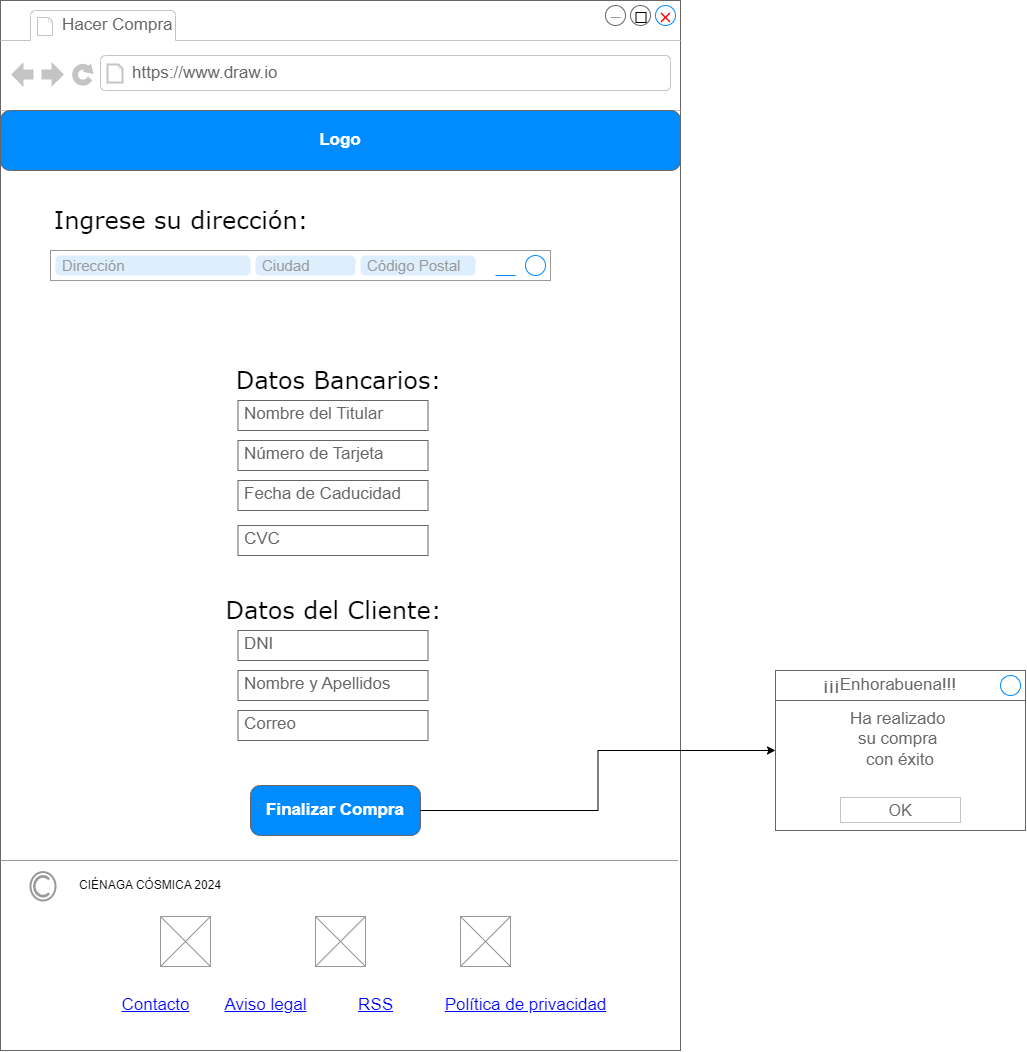

The diagram above was exported from draw.io. Its source (the exported page's mxGraphModel, read from the mxfile embedded in the PNG):
<mxGraphModel dx="2625" dy="1508" grid="1" gridSize="10" guides="1" tooltips="1" connect="1" arrows="1" fold="1" page="1" pageScale="1" pageWidth="827" pageHeight="1169" math="0" shadow="0">
  <root>
    <mxCell id="0" />
    <mxCell id="1" parent="0" />
    <mxCell id="Z-as8QdcGLwNxSppz4_j-1" value="" style="strokeWidth=1;shadow=0;dashed=0;align=center;html=1;shape=mxgraph.mockup.containers.browserWindow;rSize=0;strokeColor=#666666;strokeColor2=#008cff;strokeColor3=#c4c4c4;mainText=,;recursiveResize=0;" parent="1" vertex="1">
      <mxGeometry x="30" y="40" width="680" height="1050" as="geometry" />
    </mxCell>
    <mxCell id="Z-as8QdcGLwNxSppz4_j-2" value="Hacer Compra" style="strokeWidth=1;shadow=0;dashed=0;align=center;html=1;shape=mxgraph.mockup.containers.anchor;fontSize=17;fontColor=#666666;align=left;whiteSpace=wrap;" parent="Z-as8QdcGLwNxSppz4_j-1" vertex="1">
      <mxGeometry x="60" y="12" width="150" height="26" as="geometry" />
    </mxCell>
    <mxCell id="Z-as8QdcGLwNxSppz4_j-3" value="https://www.draw.io" style="strokeWidth=1;shadow=0;dashed=0;align=center;html=1;shape=mxgraph.mockup.containers.anchor;rSize=0;fontSize=17;fontColor=#666666;align=left;" parent="Z-as8QdcGLwNxSppz4_j-1" vertex="1">
      <mxGeometry x="130" y="60" width="250" height="26" as="geometry" />
    </mxCell>
    <mxCell id="mR662OAO2LvpequggK8j-1" value="" style="strokeWidth=1;shadow=0;dashed=0;align=center;html=1;shape=mxgraph.mockup.misc.rrect;rSize=0;strokeColor=#999999;fillColor=#ffffff;" parent="Z-as8QdcGLwNxSppz4_j-1" vertex="1">
      <mxGeometry x="50" y="250" width="500" height="30" as="geometry" />
    </mxCell>
    <mxCell id="mR662OAO2LvpequggK8j-2" value="Dirección" style="strokeWidth=1;shadow=0;dashed=0;align=center;html=1;shape=mxgraph.mockup.misc.rrect;rSize=5;strokeColor=none;fontSize=15;fontColor=#999999;fillColor=#ddeeff;align=left;spacingLeft=5;whiteSpace=wrap;" parent="mR662OAO2LvpequggK8j-1" vertex="1">
      <mxGeometry x="5" y="5" width="195" height="20" as="geometry" />
    </mxCell>
    <mxCell id="mR662OAO2LvpequggK8j-3" value="Ciudad" style="strokeWidth=1;shadow=0;dashed=0;align=center;html=1;shape=mxgraph.mockup.misc.rrect;rSize=5;strokeColor=none;fontSize=15;fontColor=#999999;fillColor=#ddeeff;align=left;spacingLeft=5;whiteSpace=wrap;" parent="mR662OAO2LvpequggK8j-1" vertex="1">
      <mxGeometry x="205" y="5" width="100" height="20" as="geometry" />
    </mxCell>
    <mxCell id="mR662OAO2LvpequggK8j-4" value="Código Postal" style="strokeWidth=1;shadow=0;dashed=0;align=center;html=1;shape=mxgraph.mockup.misc.rrect;rSize=5;strokeColor=none;fontSize=15;fontColor=#999999;fillColor=#ddeeff;align=left;spacingLeft=5;whiteSpace=wrap;" parent="mR662OAO2LvpequggK8j-1" vertex="1">
      <mxGeometry x="310" y="5" width="115" height="20" as="geometry" />
    </mxCell>
    <mxCell id="mR662OAO2LvpequggK8j-5" value="" style="strokeWidth=1;shadow=0;dashed=0;align=center;html=1;shape=mxgraph.mockup.misc.anchor;" parent="mR662OAO2LvpequggK8j-1" vertex="1">
      <mxGeometry x="495" y="15" as="geometry" />
    </mxCell>
    <mxCell id="mR662OAO2LvpequggK8j-6" value="" style="shape=ellipse;fillColor=none;strokeColor=#008cff;resizable=0;html=1;" parent="mR662OAO2LvpequggK8j-5" vertex="1">
      <mxGeometry x="-20" y="-10" width="20" height="20" as="geometry" />
    </mxCell>
    <mxCell id="mR662OAO2LvpequggK8j-7" value="" style="strokeWidth=1;shadow=0;dashed=0;align=center;html=1;shape=mxgraph.mockup.misc.anchor;" parent="mR662OAO2LvpequggK8j-1" vertex="1">
      <mxGeometry x="465" y="15" as="geometry" />
    </mxCell>
    <mxCell id="mR662OAO2LvpequggK8j-8" value="" style="shape=line;strokeColor=#008cff;resizable=0;" parent="mR662OAO2LvpequggK8j-7" vertex="1">
      <mxGeometry x="-20" y="5" width="20" height="10" as="geometry" />
    </mxCell>
    <mxCell id="mR662OAO2LvpequggK8j-9" value="&lt;span style=&quot;font-weight: normal;&quot;&gt;&lt;font face=&quot;Verdana&quot;&gt;Ingrese su dirección:&amp;nbsp;&lt;/font&gt;&lt;/span&gt;" style="text;strokeColor=none;fillColor=none;html=1;fontSize=24;fontStyle=1;verticalAlign=middle;align=center;" parent="Z-as8QdcGLwNxSppz4_j-1" vertex="1">
      <mxGeometry x="50" y="200" width="270" height="40" as="geometry" />
    </mxCell>
    <mxCell id="mR662OAO2LvpequggK8j-10" value="&lt;font face=&quot;Verdana&quot;&gt;&lt;span style=&quot;font-weight: 400;&quot;&gt;Datos Bancarios:&lt;/span&gt;&lt;/font&gt;" style="text;strokeColor=none;fillColor=none;html=1;fontSize=24;fontStyle=1;verticalAlign=middle;align=center;" parent="Z-as8QdcGLwNxSppz4_j-1" vertex="1">
      <mxGeometry x="217.5" y="360" width="240" height="40" as="geometry" />
    </mxCell>
    <mxCell id="mR662OAO2LvpequggK8j-11" value="Nombre del Titular" style="strokeWidth=1;shadow=0;dashed=0;align=center;html=1;shape=mxgraph.mockup.text.textBox;fontColor=#666666;align=left;fontSize=17;spacingLeft=4;spacingTop=-3;whiteSpace=wrap;strokeColor=#666666;mainText=" parent="Z-as8QdcGLwNxSppz4_j-1" vertex="1">
      <mxGeometry x="237.5" y="400" width="190" height="30" as="geometry" />
    </mxCell>
    <mxCell id="mR662OAO2LvpequggK8j-12" value="Número de Tarjeta" style="strokeWidth=1;shadow=0;dashed=0;align=center;html=1;shape=mxgraph.mockup.text.textBox;fontColor=#666666;align=left;fontSize=17;spacingLeft=4;spacingTop=-3;whiteSpace=wrap;strokeColor=#666666;mainText=" parent="Z-as8QdcGLwNxSppz4_j-1" vertex="1">
      <mxGeometry x="237.5" y="440" width="190" height="30" as="geometry" />
    </mxCell>
    <mxCell id="mR662OAO2LvpequggK8j-13" value="Fecha de Caducidad" style="strokeWidth=1;shadow=0;dashed=0;align=center;html=1;shape=mxgraph.mockup.text.textBox;fontColor=#666666;align=left;fontSize=17;spacingLeft=4;spacingTop=-3;whiteSpace=wrap;strokeColor=#666666;mainText=" parent="Z-as8QdcGLwNxSppz4_j-1" vertex="1">
      <mxGeometry x="237.5" y="480" width="190" height="30" as="geometry" />
    </mxCell>
    <mxCell id="mR662OAO2LvpequggK8j-14" value="CVC" style="strokeWidth=1;shadow=0;dashed=0;align=center;html=1;shape=mxgraph.mockup.text.textBox;fontColor=#666666;align=left;fontSize=17;spacingLeft=4;spacingTop=-3;whiteSpace=wrap;strokeColor=#666666;mainText=" parent="Z-as8QdcGLwNxSppz4_j-1" vertex="1">
      <mxGeometry x="237.5" y="525" width="190" height="30" as="geometry" />
    </mxCell>
    <mxCell id="mR662OAO2LvpequggK8j-15" value="&lt;font face=&quot;Verdana&quot;&gt;&lt;span style=&quot;font-weight: 400;&quot;&gt;Datos del Cliente:&lt;/span&gt;&lt;/font&gt;" style="text;strokeColor=none;fillColor=none;html=1;fontSize=24;fontStyle=1;verticalAlign=middle;align=center;" parent="Z-as8QdcGLwNxSppz4_j-1" vertex="1">
      <mxGeometry x="212.5" y="590" width="240" height="40" as="geometry" />
    </mxCell>
    <mxCell id="mR662OAO2LvpequggK8j-16" value="DNI" style="strokeWidth=1;shadow=0;dashed=0;align=center;html=1;shape=mxgraph.mockup.text.textBox;fontColor=#666666;align=left;fontSize=17;spacingLeft=4;spacingTop=-3;whiteSpace=wrap;strokeColor=#666666;mainText=" parent="Z-as8QdcGLwNxSppz4_j-1" vertex="1">
      <mxGeometry x="237.5" y="630" width="190" height="30" as="geometry" />
    </mxCell>
    <mxCell id="mR662OAO2LvpequggK8j-17" value="Nombre y Apellidos" style="strokeWidth=1;shadow=0;dashed=0;align=center;html=1;shape=mxgraph.mockup.text.textBox;fontColor=#666666;align=left;fontSize=17;spacingLeft=4;spacingTop=-3;whiteSpace=wrap;strokeColor=#666666;mainText=" parent="Z-as8QdcGLwNxSppz4_j-1" vertex="1">
      <mxGeometry x="237.5" y="670" width="190" height="30" as="geometry" />
    </mxCell>
    <mxCell id="mR662OAO2LvpequggK8j-18" value="Correo" style="strokeWidth=1;shadow=0;dashed=0;align=center;html=1;shape=mxgraph.mockup.text.textBox;fontColor=#666666;align=left;fontSize=17;spacingLeft=4;spacingTop=-3;whiteSpace=wrap;strokeColor=#666666;mainText=" parent="Z-as8QdcGLwNxSppz4_j-1" vertex="1">
      <mxGeometry x="237.5" y="710" width="190" height="30" as="geometry" />
    </mxCell>
    <mxCell id="mR662OAO2LvpequggK8j-19" value="Finalizar Compra" style="strokeWidth=1;shadow=0;dashed=0;align=center;html=1;shape=mxgraph.mockup.buttons.button;strokeColor=#666666;fontColor=#ffffff;mainText=;buttonStyle=round;fontSize=17;fontStyle=1;fillColor=#008cff;whiteSpace=wrap;" parent="Z-as8QdcGLwNxSppz4_j-1" vertex="1">
      <mxGeometry x="250" y="785" width="170" height="50" as="geometry" />
    </mxCell>
    <mxCell id="GDNIEz38hZv5q1MVcyrt-3" value="" style="verticalLabelPosition=bottom;shadow=0;dashed=0;align=center;html=1;verticalAlign=top;strokeWidth=1;shape=mxgraph.mockup.markup.line;strokeColor=#999999;" parent="Z-as8QdcGLwNxSppz4_j-1" vertex="1">
      <mxGeometry y="850" width="677.5" height="20" as="geometry" />
    </mxCell>
    <mxCell id="Q-aT-gafKptCyuj9bXmU-1" value="Logo" style="strokeWidth=1;shadow=0;dashed=0;align=center;html=1;shape=mxgraph.mockup.buttons.button;strokeColor=#666666;fontColor=#ffffff;mainText=;buttonStyle=round;fontSize=17;fontStyle=1;fillColor=#008cff;whiteSpace=wrap;" parent="Z-as8QdcGLwNxSppz4_j-1" vertex="1">
      <mxGeometry y="110" width="680" height="60" as="geometry" />
    </mxCell>
    <mxCell id="BKEe5R1bKic45ECOxzBc-1" value="" style="shape=mxgraph.mockup.markup.redX;fillColor=#ff0000;html=1;shadow=0;whiteSpace=wrap;strokeColor=none;" parent="Z-as8QdcGLwNxSppz4_j-1" vertex="1">
      <mxGeometry x="660" y="12" width="10" height="10" as="geometry" />
    </mxCell>
    <mxCell id="BKEe5R1bKic45ECOxzBc-2" value="" style="verticalLabelPosition=bottom;shadow=0;dashed=0;align=center;html=1;verticalAlign=top;strokeWidth=1;shape=mxgraph.mockup.markup.line;strokeColor=#999999;" parent="Z-as8QdcGLwNxSppz4_j-1" vertex="1">
      <mxGeometry x="610" y="12" width="10" height="10" as="geometry" />
    </mxCell>
    <mxCell id="BKEe5R1bKic45ECOxzBc-3" value="" style="whiteSpace=wrap;html=1;" parent="Z-as8QdcGLwNxSppz4_j-1" vertex="1">
      <mxGeometry x="635.5" y="12" width="10" height="10" as="geometry" />
    </mxCell>
    <mxCell id="Aw-MAw3Kfxk-DdNrE80i-1" value="" style="strokeColor=#999999;verticalLabelPosition=bottom;shadow=0;dashed=0;verticalAlign=top;strokeWidth=2;html=1;shape=mxgraph.mockup.misc.copyrightIcon;" vertex="1" parent="Z-as8QdcGLwNxSppz4_j-1">
      <mxGeometry x="30" y="871.5927272727274" width="25" height="28.409090909090917" as="geometry" />
    </mxCell>
    <mxCell id="Aw-MAw3Kfxk-DdNrE80i-2" value="Contacto" style="shape=rectangle;strokeColor=none;fillColor=none;linkText=;fontSize=17;fontColor=#0000ff;fontStyle=4;html=1;align=center;" vertex="1" parent="Z-as8QdcGLwNxSppz4_j-1">
      <mxGeometry x="80" y="990.0899999999999" width="150" height="30" as="geometry" />
    </mxCell>
    <mxCell id="Aw-MAw3Kfxk-DdNrE80i-3" value="Política de privacidad" style="shape=rectangle;strokeColor=none;fillColor=none;linkText=;fontSize=17;fontColor=#0000ff;fontStyle=4;html=1;align=center;" vertex="1" parent="Z-as8QdcGLwNxSppz4_j-1">
      <mxGeometry x="450" y="990.0899999999999" width="150" height="30" as="geometry" />
    </mxCell>
    <mxCell id="Aw-MAw3Kfxk-DdNrE80i-4" value="RSS" style="shape=rectangle;strokeColor=none;fillColor=none;linkText=;fontSize=17;fontColor=#0000ff;fontStyle=4;html=1;align=center;" vertex="1" parent="Z-as8QdcGLwNxSppz4_j-1">
      <mxGeometry x="300" y="990.0899999999999" width="150" height="30" as="geometry" />
    </mxCell>
    <mxCell id="Aw-MAw3Kfxk-DdNrE80i-5" value="Aviso legal" style="shape=rectangle;strokeColor=none;fillColor=none;linkText=;fontSize=17;fontColor=#0000ff;fontStyle=4;html=1;align=center;" vertex="1" parent="Z-as8QdcGLwNxSppz4_j-1">
      <mxGeometry x="190" y="990.0899999999999" width="150" height="30" as="geometry" />
    </mxCell>
    <mxCell id="Aw-MAw3Kfxk-DdNrE80i-6" value="CIÉNAGA CÓSMICA 2024" style="text;html=1;align=center;verticalAlign=middle;whiteSpace=wrap;rounded=0;" vertex="1" parent="Z-as8QdcGLwNxSppz4_j-1">
      <mxGeometry x="70" y="870" width="160" height="30" as="geometry" />
    </mxCell>
    <mxCell id="Aw-MAw3Kfxk-DdNrE80i-7" value="" style="verticalLabelPosition=bottom;shadow=0;dashed=0;align=center;html=1;verticalAlign=top;strokeWidth=1;shape=mxgraph.mockup.graphics.simpleIcon;strokeColor=#999999;" vertex="1" parent="Z-as8QdcGLwNxSppz4_j-1">
      <mxGeometry x="160" y="916" width="50" height="50" as="geometry" />
    </mxCell>
    <mxCell id="Aw-MAw3Kfxk-DdNrE80i-8" value="" style="verticalLabelPosition=bottom;shadow=0;dashed=0;align=center;html=1;verticalAlign=top;strokeWidth=1;shape=mxgraph.mockup.graphics.simpleIcon;strokeColor=#999999;" vertex="1" parent="Z-as8QdcGLwNxSppz4_j-1">
      <mxGeometry x="315" y="916" width="50" height="50" as="geometry" />
    </mxCell>
    <mxCell id="Aw-MAw3Kfxk-DdNrE80i-9" value="" style="verticalLabelPosition=bottom;shadow=0;dashed=0;align=center;html=1;verticalAlign=top;strokeWidth=1;shape=mxgraph.mockup.graphics.simpleIcon;strokeColor=#999999;" vertex="1" parent="Z-as8QdcGLwNxSppz4_j-1">
      <mxGeometry x="460" y="916" width="50" height="50" as="geometry" />
    </mxCell>
    <mxCell id="b7utBx5OK0nEVgb0SAKS-2" value="Ha realizado&amp;nbsp;&lt;div&gt;su compra&amp;nbsp;&lt;/div&gt;&lt;div&gt;con éxito&lt;/div&gt;" style="strokeWidth=1;shadow=0;dashed=0;align=center;html=1;shape=mxgraph.mockup.containers.rrect;rSize=0;strokeColor=#666666;fontColor=#666666;fontSize=17;verticalAlign=top;whiteSpace=wrap;fillColor=#ffffff;spacingTop=32;" parent="1" vertex="1">
      <mxGeometry x="805" y="710" width="250" height="160" as="geometry" />
    </mxCell>
    <mxCell id="b7utBx5OK0nEVgb0SAKS-3" value="&lt;span style=&quot;white-space: pre;&quot;&gt;&#09;&lt;/span&gt;¡¡¡Enhorabuena!!!" style="strokeWidth=1;shadow=0;dashed=0;align=center;html=1;shape=mxgraph.mockup.containers.rrect;rSize=0;fontSize=17;fontColor=#666666;strokeColor=#666666;align=left;spacingLeft=8;fillColor=#ffffff;resizeWidth=1;whiteSpace=wrap;" parent="b7utBx5OK0nEVgb0SAKS-2" vertex="1">
      <mxGeometry width="250" height="30" relative="1" as="geometry" />
    </mxCell>
    <mxCell id="b7utBx5OK0nEVgb0SAKS-4" value="" style="shape=ellipse;strokeColor=#008cff;resizable=0;fillColor=none;html=1;" parent="b7utBx5OK0nEVgb0SAKS-3" vertex="1">
      <mxGeometry x="1" y="0.5" width="20" height="20" relative="1" as="geometry">
        <mxPoint x="-25" y="-10" as="offset" />
      </mxGeometry>
    </mxCell>
    <mxCell id="b7utBx5OK0nEVgb0SAKS-5" value="OK" style="strokeWidth=1;shadow=0;dashed=0;align=center;html=1;shape=mxgraph.mockup.containers.rrect;rSize=0;fontSize=16;fontColor=#666666;strokeColor=#c4c4c4;resizable=0;whiteSpace=wrap;fillColor=#ffffff;" parent="b7utBx5OK0nEVgb0SAKS-2" vertex="1">
      <mxGeometry x="0.5" y="1" width="120" height="25" relative="1" as="geometry">
        <mxPoint x="-60" y="-33" as="offset" />
      </mxGeometry>
    </mxCell>
    <mxCell id="s1-qVDqi55TFw2YHOurO-2" style="edgeStyle=orthogonalEdgeStyle;rounded=0;orthogonalLoop=1;jettySize=auto;html=1;" parent="1" source="mR662OAO2LvpequggK8j-19" target="b7utBx5OK0nEVgb0SAKS-2" edge="1">
      <mxGeometry relative="1" as="geometry">
        <mxPoint x="755" y="815" as="targetPoint" />
      </mxGeometry>
    </mxCell>
  </root>
</mxGraphModel>